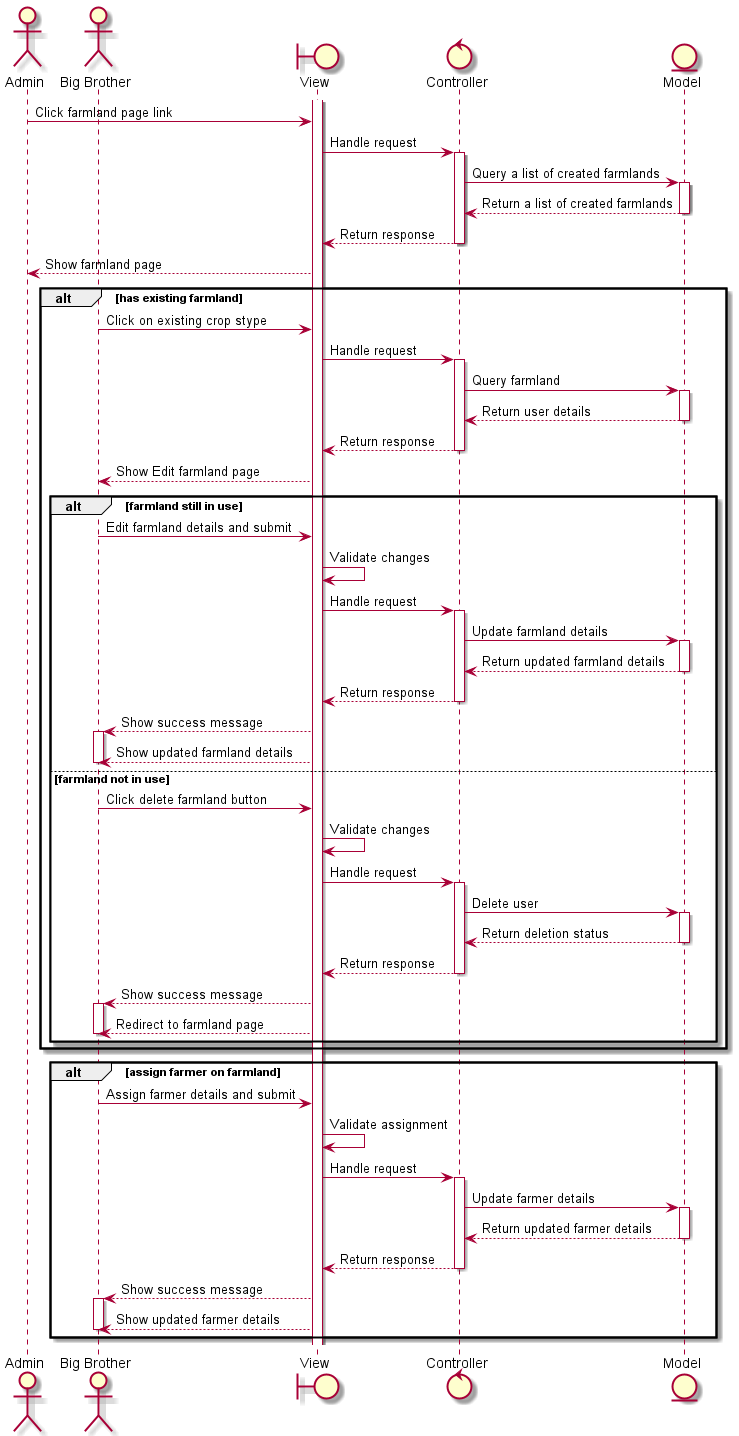

The diagram above was rendered by PlantUML. Its source (embedded in the PNG):
@startuml

actor Admin as admin
actor "Big Brother" as bigbrother
boundary View as view
control Controller as controller
entity Model as model

activate view

admin -> view : Click farmland page link

view -> controller : Handle request
activate controller

controller -> model : Query a list of created farmlands
activate model
model --> controller : Return a list of created farmlands
deactivate model
controller --> view : Return response
deactivate controller

view --> admin : Show farmland page

alt has existing farmland

    bigbrother -> view : Click on existing crop stype
    view -> controller : Handle request
    activate controller
    controller -> model : Query farmland
    activate model
    model --> controller : Return user details
    deactivate model
    controller --> view : Return response
    deactivate controller
    view --> bigbrother : Show Edit farmland page
    alt farmland still in use
        bigbrother -> view : Edit farmland details and submit
        view -> view : Validate changes
        view -> controller : Handle request
        activate controller
        controller -> model : Update farmland details
        activate model
        model --> controller : Return updated farmland details
        deactivate model
        controller --> view : Return response
        deactivate controller
        view --> bigbrother : Show success message
        activate bigbrother
        view --> bigbrother : Show updated farmland details
        deactivate bigbrother
    else farmland not in use
        bigbrother -> view : Click delete farmland button
        view -> view : Validate changes
        view -> controller : Handle request
        activate controller
        controller -> model : Delete user
        activate model
        model --> controller : Return deletion status
        deactivate model
        controller --> view : Return response
        deactivate controller
        view --> bigbrother : Show success message
        activate bigbrother
        view --> bigbrother : Redirect to farmland page
        deactivate bigbrother
    end
end
alt assign farmer on farmland
    bigbrother -> view : Assign farmer details and submit
    view -> view : Validate assignment
    view -> controller : Handle request
    activate controller
    controller -> model : Update farmer details
    activate model
    model --> controller : Return updated farmer details
    deactivate model
    controller --> view : Return response
    deactivate controller
    view --> bigbrother : Show success message
    activate bigbrother
    view --> bigbrother : Show updated farmer details
    deactivate bigbrother
end
@enduml